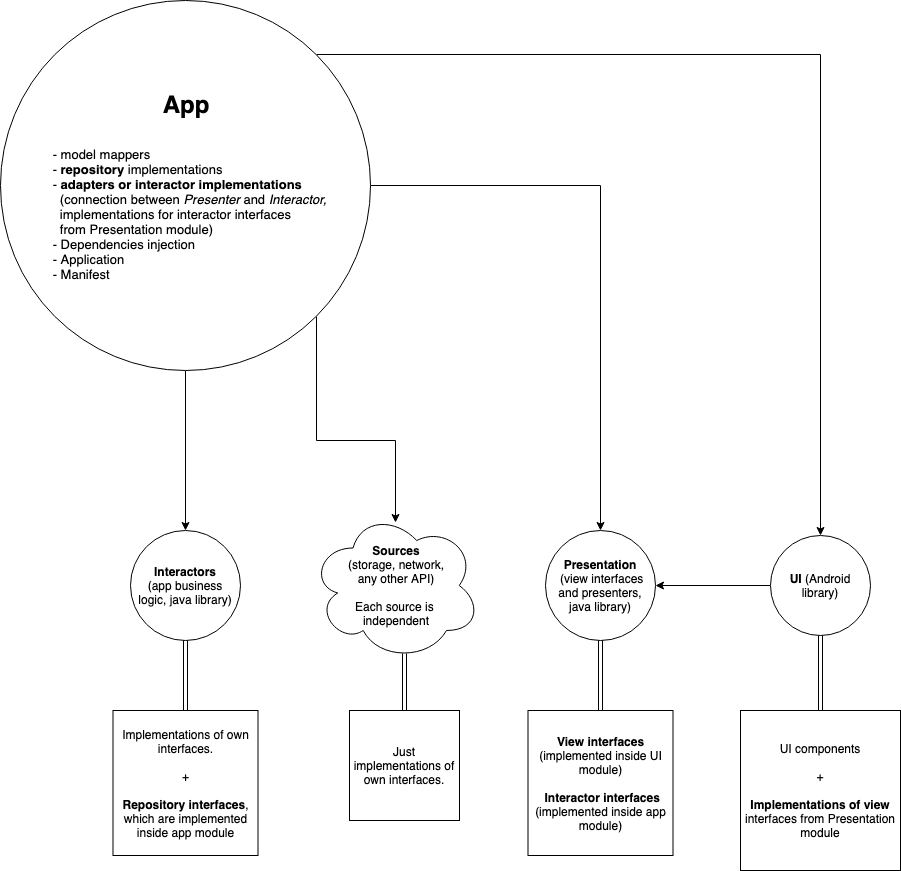

The diagram above was exported from draw.io. Its source (the exported page's mxGraphModel, read from the mxfile embedded in the PNG):
<mxGraphModel dx="1398" dy="844" grid="1" gridSize="10" guides="1" tooltips="1" connect="1" arrows="1" fold="1" page="1" pageScale="1" pageWidth="1100" pageHeight="850" math="0" shadow="0">
  <root>
    <mxCell id="0" />
    <mxCell id="1" parent="0" />
    <mxCell id="MXdBceIOc0Pp7b3gIEKP-16" style="edgeStyle=orthogonalEdgeStyle;rounded=0;orthogonalLoop=1;jettySize=auto;html=1;entryX=1;entryY=0.5;entryDx=0;entryDy=0;" edge="1" parent="1" source="MXdBceIOc0Pp7b3gIEKP-1" target="MXdBceIOc0Pp7b3gIEKP-2">
      <mxGeometry relative="1" as="geometry" />
    </mxCell>
    <mxCell id="MXdBceIOc0Pp7b3gIEKP-1" value="&lt;b&gt;UI&lt;/b&gt; (Android library)&lt;br&gt;" style="ellipse;whiteSpace=wrap;html=1;aspect=fixed;" vertex="1" parent="1">
      <mxGeometry x="870" y="555" width="100" height="100" as="geometry" />
    </mxCell>
    <mxCell id="MXdBceIOc0Pp7b3gIEKP-2" value="&lt;b&gt;Presentation&lt;br&gt;&lt;/b&gt;&amp;nbsp;(view interfaces and presenters, java library)&lt;br&gt;" style="ellipse;whiteSpace=wrap;html=1;aspect=fixed;" vertex="1" parent="1">
      <mxGeometry x="645" y="550" width="110" height="110" as="geometry" />
    </mxCell>
    <mxCell id="MXdBceIOc0Pp7b3gIEKP-4" value="&lt;b&gt;Interactors&lt;br&gt;&lt;/b&gt;(app business logic, java library)&lt;br&gt;" style="ellipse;whiteSpace=wrap;html=1;aspect=fixed;" vertex="1" parent="1">
      <mxGeometry x="230" y="550" width="110" height="110" as="geometry" />
    </mxCell>
    <mxCell id="MXdBceIOc0Pp7b3gIEKP-6" value="&lt;b&gt;Sources&lt;/b&gt;&lt;br&gt;(storage, network,&lt;br&gt;any other API)&lt;br&gt;&lt;br&gt;Each source is &lt;br&gt;independent&lt;br&gt;" style="ellipse;shape=cloud;whiteSpace=wrap;html=1;" vertex="1" parent="1">
      <mxGeometry x="410" y="530" width="170" height="150" as="geometry" />
    </mxCell>
    <mxCell id="MXdBceIOc0Pp7b3gIEKP-11" style="edgeStyle=orthogonalEdgeStyle;rounded=0;orthogonalLoop=1;jettySize=auto;html=1;" edge="1" parent="1" source="MXdBceIOc0Pp7b3gIEKP-7" target="MXdBceIOc0Pp7b3gIEKP-4">
      <mxGeometry relative="1" as="geometry" />
    </mxCell>
    <mxCell id="MXdBceIOc0Pp7b3gIEKP-12" style="edgeStyle=orthogonalEdgeStyle;rounded=0;orthogonalLoop=1;jettySize=auto;html=1;exitX=1;exitY=1;exitDx=0;exitDy=0;entryX=0.5;entryY=0.079;entryDx=0;entryDy=0;entryPerimeter=0;" edge="1" parent="1" source="MXdBceIOc0Pp7b3gIEKP-7" target="MXdBceIOc0Pp7b3gIEKP-6">
      <mxGeometry relative="1" as="geometry" />
    </mxCell>
    <mxCell id="MXdBceIOc0Pp7b3gIEKP-15" style="edgeStyle=orthogonalEdgeStyle;rounded=0;orthogonalLoop=1;jettySize=auto;html=1;entryX=0.5;entryY=0;entryDx=0;entryDy=0;" edge="1" parent="1" source="MXdBceIOc0Pp7b3gIEKP-7" target="MXdBceIOc0Pp7b3gIEKP-2">
      <mxGeometry relative="1" as="geometry" />
    </mxCell>
    <mxCell id="MXdBceIOc0Pp7b3gIEKP-17" style="edgeStyle=orthogonalEdgeStyle;rounded=0;orthogonalLoop=1;jettySize=auto;html=1;exitX=1;exitY=0;exitDx=0;exitDy=0;entryX=0.5;entryY=0;entryDx=0;entryDy=0;" edge="1" parent="1" source="MXdBceIOc0Pp7b3gIEKP-7" target="MXdBceIOc0Pp7b3gIEKP-1">
      <mxGeometry relative="1" as="geometry" />
    </mxCell>
    <mxCell id="MXdBceIOc0Pp7b3gIEKP-7" value="&lt;b&gt;&lt;font&gt;&lt;font style=&quot;font-size: 24px&quot;&gt;App&lt;/font&gt;&lt;br&gt;&lt;/font&gt;&lt;br&gt;&lt;/b&gt;&lt;br&gt;&lt;div style=&quot;text-align: left ; font-size: 13px&quot;&gt;&amp;nbsp;&lt;font style=&quot;font-size: 13px&quot;&gt; &amp;nbsp;- model mappers&lt;/font&gt;&lt;/div&gt;&lt;div style=&quot;text-align: left ; font-size: 13px&quot;&gt;&lt;font style=&quot;font-size: 13px&quot;&gt;&amp;nbsp; &amp;nbsp;- &lt;b&gt;repository&lt;/b&gt; implementations&lt;/font&gt;&lt;/div&gt;&lt;div style=&quot;text-align: left ; font-size: 13px&quot;&gt;&lt;font style=&quot;font-size: 13px&quot;&gt;&amp;nbsp; &amp;nbsp;- &lt;b&gt;adapters or interactor implementations&lt;/b&gt;&lt;/font&gt;&lt;/div&gt;&lt;div style=&quot;text-align: left ; font-size: 13px&quot;&gt;&lt;font style=&quot;font-size: 13px&quot;&gt;&amp;nbsp; &amp;nbsp; &amp;nbsp;(connection between&amp;nbsp;&lt;i&gt;Presenter&lt;/i&gt;&lt;span&gt; and &lt;/span&gt;&lt;i&gt;Interactor,&amp;nbsp;&lt;/i&gt;&lt;/font&gt;&lt;/div&gt;&lt;div style=&quot;text-align: left ; font-size: 13px&quot;&gt;&lt;font style=&quot;font-size: 13px&quot;&gt;&amp;nbsp; &amp;nbsp; &amp;nbsp;implementations for interactor interfaces&amp;nbsp;&lt;/font&gt;&lt;/div&gt;&lt;div style=&quot;text-align: left ; font-size: 13px&quot;&gt;&lt;font style=&quot;font-size: 13px&quot;&gt;&amp;nbsp; &amp;nbsp; &amp;nbsp;from Presentation module&lt;span&gt;)&lt;/span&gt;&lt;/font&gt;&lt;/div&gt;&lt;div style=&quot;text-align: left ; font-size: 13px&quot;&gt;&lt;font style=&quot;font-size: 13px&quot;&gt;&amp;nbsp; &amp;nbsp;- Dependencies injection&lt;/font&gt;&lt;/div&gt;&lt;div style=&quot;text-align: left ; font-size: 13px&quot;&gt;&lt;font style=&quot;font-size: 13px&quot;&gt;&amp;nbsp; &amp;nbsp;- Application&lt;/font&gt;&lt;/div&gt;&lt;div style=&quot;text-align: left ; font-size: 13px&quot;&gt;&lt;font style=&quot;font-size: 13px&quot;&gt;&amp;nbsp; &amp;nbsp;- Manifest&lt;/font&gt;&lt;/div&gt;" style="ellipse;whiteSpace=wrap;html=1;aspect=fixed;" vertex="1" parent="1">
      <mxGeometry x="100" y="20" width="370" height="370" as="geometry" />
    </mxCell>
    <mxCell id="MXdBceIOc0Pp7b3gIEKP-21" value="Implementations of own interfaces.&lt;br&gt;&lt;br&gt;+&lt;br&gt;&lt;br&gt;&lt;b&gt;Repository interfaces&lt;/b&gt;, which are implemented inside app module&lt;br&gt;" style="whiteSpace=wrap;html=1;aspect=fixed;" vertex="1" parent="1">
      <mxGeometry x="212.5" y="730" width="145" height="145" as="geometry" />
    </mxCell>
    <mxCell id="MXdBceIOc0Pp7b3gIEKP-22" value="" style="shape=link;html=1;entryX=0.5;entryY=1;entryDx=0;entryDy=0;exitX=0.5;exitY=0;exitDx=0;exitDy=0;" edge="1" parent="1" source="MXdBceIOc0Pp7b3gIEKP-21" target="MXdBceIOc0Pp7b3gIEKP-4">
      <mxGeometry width="50" height="50" relative="1" as="geometry">
        <mxPoint x="260" y="730" as="sourcePoint" />
        <mxPoint x="310" y="680" as="targetPoint" />
      </mxGeometry>
    </mxCell>
    <mxCell id="MXdBceIOc0Pp7b3gIEKP-23" value="Just implementations of own interfaces.&lt;br&gt;" style="whiteSpace=wrap;html=1;aspect=fixed;" vertex="1" parent="1">
      <mxGeometry x="449" y="730" width="110" height="110" as="geometry" />
    </mxCell>
    <mxCell id="MXdBceIOc0Pp7b3gIEKP-24" value="" style="shape=link;html=1;exitX=0.5;exitY=0;exitDx=0;exitDy=0;entryX=0.55;entryY=0.95;entryDx=0;entryDy=0;entryPerimeter=0;" edge="1" parent="1" source="MXdBceIOc0Pp7b3gIEKP-23" target="MXdBceIOc0Pp7b3gIEKP-6">
      <mxGeometry width="50" height="50" relative="1" as="geometry">
        <mxPoint x="475" y="730" as="sourcePoint" />
        <mxPoint x="530" y="700" as="targetPoint" />
      </mxGeometry>
    </mxCell>
    <mxCell id="MXdBceIOc0Pp7b3gIEKP-26" value="&lt;b&gt;View interfaces&lt;/b&gt; (implemented inside UI module)&lt;br&gt;&lt;br&gt;&amp;nbsp;&lt;b&gt;Interactor interfaces&lt;/b&gt; (implemented inside app module)&lt;br&gt;" style="whiteSpace=wrap;html=1;aspect=fixed;" vertex="1" parent="1">
      <mxGeometry x="627.5" y="730" width="145" height="145" as="geometry" />
    </mxCell>
    <mxCell id="MXdBceIOc0Pp7b3gIEKP-27" value="" style="shape=link;html=1;entryX=0.5;entryY=1;entryDx=0;entryDy=0;exitX=0.5;exitY=0;exitDx=0;exitDy=0;" edge="1" parent="1" source="MXdBceIOc0Pp7b3gIEKP-26">
      <mxGeometry width="50" height="50" relative="1" as="geometry">
        <mxPoint x="675" y="730" as="sourcePoint" />
        <mxPoint x="700" y="660" as="targetPoint" />
      </mxGeometry>
    </mxCell>
    <mxCell id="MXdBceIOc0Pp7b3gIEKP-28" value="UI components&lt;br&gt;&lt;br&gt;+&lt;br&gt;&lt;br&gt;&lt;b&gt;Implementations of view&lt;/b&gt; interfaces from Presentation module&lt;br&gt;" style="whiteSpace=wrap;html=1;aspect=fixed;" vertex="1" parent="1">
      <mxGeometry x="840" y="730" width="160" height="160" as="geometry" />
    </mxCell>
    <mxCell id="MXdBceIOc0Pp7b3gIEKP-29" value="" style="shape=link;html=1;entryX=0.5;entryY=1;entryDx=0;entryDy=0;" edge="1" parent="1" source="MXdBceIOc0Pp7b3gIEKP-28" target="MXdBceIOc0Pp7b3gIEKP-1">
      <mxGeometry width="50" height="50" relative="1" as="geometry">
        <mxPoint x="860" y="710" as="sourcePoint" />
        <mxPoint x="910" y="660" as="targetPoint" />
      </mxGeometry>
    </mxCell>
  </root>
</mxGraphModel>